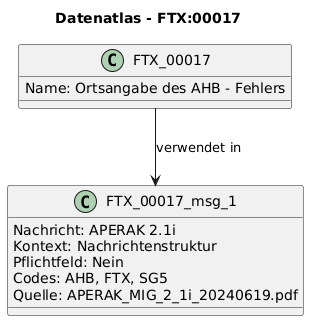

The diagram above was rendered by PlantUML. Its source (embedded in the PNG):
@startuml
title Datenatlas - FTX:00017
class FTX_00017 {
  Name: Ortsangabe des AHB - Fehlers
}
class FTX_00017_msg_1 {
  Nachricht: APERAK 2.1i
  Kontext: Nachrichtenstruktur
  Pflichtfeld: Nein
  Codes: AHB, FTX, SG5
  Quelle: APERAK_MIG_2_1i_20240619.pdf
}
FTX_00017 --> FTX_00017_msg_1 : verwendet in
@enduml